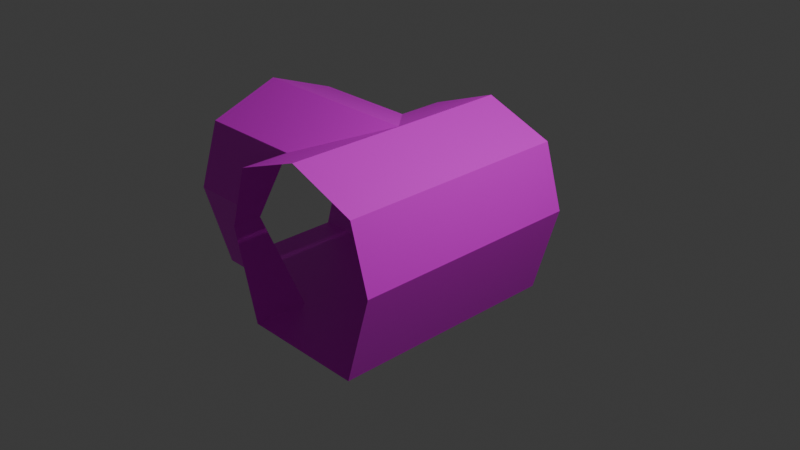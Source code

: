# Source: hallway_T.blend  (saved by Blender 4.2.66; exported with 4.5.12 LTS)
import bpy
from mathutils import Matrix  # noqa: F401  (used for matrix-valued properties, if any)

bpy.ops.wm.read_factory_settings(use_empty=True)
scene = bpy.context.scene
scene.name = 'Scene'

# ---- collections
col_collection = bpy.data.collections.new('Collection'); scene.collection.children.link(col_collection)

# ---- images (referenced by path relative to the original .blend; pixels are not part of the script)
import os
ASSET_DIR = os.environ.get("B2B_ASSET_DIR", "")  # directory of the original .blend (textures are referenced by path, not embedded)
HERE = os.path.dirname(os.path.abspath(__file__))  # packed textures are extracted next to this script under _unpacked/

def load_image(name, relpath, width, height, colorspace="sRGB"):
    """Load a texture the original file referenced (path relative to the .blend, or extracted next to this script)."""
    p = next((c for c in (os.path.join(HERE, relpath), os.path.join(ASSET_DIR, relpath)) if relpath and os.path.exists(c)), "")
    if p:
        img = bpy.data.images.load(p, check_existing=True)
        img.name = name
    else:  # same state as the original file: an image datablock whose file is absent (Cycles renders it pink)
        img = bpy.data.images.new(name, width, height)
        img.source = "FILE"
        img.filepath = "//" + (relpath or name)
    img.colorspace_settings.name = colorspace
    return img
img_ground_rock_texture_jpg = load_image('ground_rock_texture.jpg', 'ground_rock_texture.jpg', 1024, 1024, 'sRGB')
img_rock_brick_texture_png = load_image('rock_brick_texture.png', 'rock_brick_texture.png', 1024, 1024, 'sRGB')
img_red_brick_texture_jpg = load_image('red_brick_texture.jpg', 'red_brick_texture.jpg', 1024, 1024, 'sRGB')

# ---- materials (node trees are filled in below, after node groups)
mat_ground = bpy.data.materials.new('ground')
mat_rocks = bpy.data.materials.new('rocks')
mat_bricks = bpy.data.materials.new('bricks')

# ---- material node trees
mat_ground.use_nodes = True; mat_ground.node_tree.nodes.clear()
_N = mat_ground.node_tree.nodes; _L = mat_ground.node_tree.links
n0 = _N.new('ShaderNodeBsdfPrincipled'); n0.name = 'Principled BSDF'; n0.location = (10, 300)
n1 = _N.new('ShaderNodeOutputMaterial'); n1.name = 'Material Output'; n1.location = (300, 300)
n2 = _N.new('ShaderNodeTexImage'); n2.name = 'Image Texture'; n2.location = (-280, 271)
n2.image = img_ground_rock_texture_jpg
_L.new(n0.outputs[0], n1.inputs[0])
_L.new(n2.outputs[0], n0.inputs[0])
n1.is_active_output = True
mat_rocks.use_nodes = True; mat_rocks.node_tree.nodes.clear()
_N = mat_rocks.node_tree.nodes; _L = mat_rocks.node_tree.links
n0 = _N.new('ShaderNodeBsdfPrincipled'); n0.name = 'Principled BSDF'; n0.location = (10, 300)
n1 = _N.new('ShaderNodeOutputMaterial'); n1.name = 'Material Output'; n1.location = (300, 300)
n2 = _N.new('ShaderNodeTexImage'); n2.name = 'Image Texture'; n2.location = (-280, 271)
n2.image = img_rock_brick_texture_png
_L.new(n0.outputs[0], n1.inputs[0])
_L.new(n2.outputs[0], n0.inputs[0])
n1.is_active_output = True
mat_bricks.use_nodes = True; mat_bricks.node_tree.nodes.clear()
_N = mat_bricks.node_tree.nodes; _L = mat_bricks.node_tree.links
n0 = _N.new('ShaderNodeBsdfPrincipled'); n0.name = 'Principled BSDF'; n0.location = (10, 300)
n1 = _N.new('ShaderNodeOutputMaterial'); n1.name = 'Material Output'; n1.location = (357, 285)
n2 = _N.new('ShaderNodeTexImage'); n2.name = 'Image Texture'; n2.location = (-280, 271)
n2.image = img_red_brick_texture_jpg
_L.new(n0.outputs[0], n1.inputs[0])
_L.new(n2.outputs[0], n0.inputs[0])
n1.is_active_output = True

# ---- world
world_world = bpy.data.worlds.new('World'); scene.world = world_world
world_world.use_nodes = True; world_world.node_tree.nodes.clear()
_N = world_world.node_tree.nodes; _L = world_world.node_tree.links
n0 = _N.new('ShaderNodeOutputWorld'); n0.name = 'World Output'; n0.location = (300, 300)
n1 = _N.new('ShaderNodeBackground'); n1.name = 'Background'; n1.location = (10, 300)
n1.inputs[0].default_value = (0.05088, 0.05088, 0.05088, 1.0)
_L.new(n1.outputs[0], n0.inputs[0])
n0.is_active_output = True
world_world.color = (0.05088, 0.05088, 0.05088)
world_world.sun_shadow_jitter_overblur = 0.0

# ---- cameras
cam_camera = bpy.data.cameras.new('Camera')
cam_camera.clip_end = 100.0
cam_camera.ortho_scale = 7.314

# ---- lights
light_light = bpy.data.lights.new('Light', 'POINT')
light_light.energy = 1000.0
light_light.shadow_soft_size = 0.1

# ---- meshes
me_cylinder_001 = bpy.data.meshes.new('Cylinder.001')
me_cylinder_001.from_pydata([(0.0, 1.0, -1.0), (3.725e-10, 0.9976, 1.0), (0.7857, 0.7071, -1.0), (1.0, 0.0, -1.0), (0.7071, -1.003, -1.0), (-0.7071, -1.003, -1.0), (-1.0, 0.0, -1.0), (-0.7857, 0.7071, -1.0), (1.322, 1.0, 1.008), (-1.322, 1.0, 1.008), (1.322, 0.7071, 1.794), (-1.322, 0.7071, 1.794), (1.322, 1.456e-07, 2.008), (-1.322, 3e-08, 2.008), (1.322, -1.003, 1.715), (-1.322, -1.003, 1.715), (1.322, -1.003, 0.301), (-1.322, -1.003, 0.301), (1.322, 5.814e-08, 0.008127), (-1.322, -5.743e-08, 0.008127), (1.322, 0.7071, 0.2224), (-1.322, 0.7071, 0.2224), (0.7071, -1.003, 0.301), (-0.7071, -1.003, 0.301), (1.0, 0.0, 0.008127), (1.0, 4.407e-08, 0.008127), (0.7857, 0.7071, 0.2224), (0.7857, 0.7071, 0.2224), (0.7857, 0.7071, 0.2224), (0.7857, 0.7071, 0.2224), (1.0, 0.0, 0.008127), (1.0, 4.407e-08, 0.008127), (-1.0, -4.336e-08, 0.008127), (-1.0, -4.336e-08, 0.008127), (-1.0, 0.0, 0.008127), (-1.0, 0.0, 0.008127), (-0.7857, 0.7071, 0.2224), (-0.7857, 0.7071, 0.2224), (-0.7857, 0.7071, 0.2224), (-0.7857, 0.7071, 0.2224), (1.322, -1.003, 0.301), (-1.322, -5.743e-08, 0.008127), (-1.322, 0.7071, 0.2224), (1.322, 5.814e-08, 0.008127), (-1.322, 1.0, 1.008), (1.322, 0.7071, 0.2224), (0.0, 1.0, 1.008), (-1.192e-07, 0.7071, 1.794), (0.0, 8.778e-08, 2.008), (0.0, -1.003, 1.715), (1.192e-07, -1.003, 0.301)], [(28, 26), (16, 43), (18, 45), (42, 19), (27, 29), (20, 8), (9, 21), (28, 2), (30, 3), (32, 34), (36, 38), (19, 32), (21, 36), (24, 31), (30, 25), (33, 35), (37, 39)], [(46, 44, 11, 47), (47, 11, 13, 48), (48, 13, 15, 49), (2, 0, 1, 29), (1, 8, 45, 29), (2, 29, 31, 3), (43, 40, 22, 31), (23, 5, 4, 22), (3, 31, 22, 4), (43, 31, 29, 45), (0, 7, 39, 1), (42, 39, 35, 41), (44, 1, 39, 42), (41, 35, 23, 17), (50, 40, 14, 49), (6, 35, 39, 7), (5, 23, 35, 6), (17, 50, 49, 15), (12, 48, 49, 14), (10, 47, 48, 12), (8, 46, 47, 10)])
me_cylinder_001.polygons.foreach_set('material_index', [2, 2, 1, 2, 2, 2, 1, 0, 1, 2, 2, 2, 2, 1, 0, 2, 1, 0, 1, 2, 2])
_uv = me_cylinder_001.uv_layers.new(name='UVMap')
_uv.uv.foreach_set('vector', [0.9873, 0.9964, 0.001291, 0.9977, -0.001424, 0.002912, 0.9846, 0.003583, 0.9835, 1.001, 0.002181, 1.005, -0.0001763, 0.00572, 0.9811, 0.0005784, 0.9955, 1.0, 0.0002627, 1.0, 0.0002626, -0.0002627, 0.9955, -0.0002627, 0.9963, 2.384e-08, 0.9963, 0.9433, -0.002656, 0.9424, 0.2565, 4.649e-08, -0.0005396, 0.006258, 0.9984, 6.989e-08, 0.9984, 0.6343, 0.3957, 0.6343, 0.1667, 2.823e-07, 0.822, 3.773e-08, 0.736, 1.0, 0.1667, 1.0, 8.742e-08, 1.0, 0.0, 0.0, 0.5883, 6.264e-08, 0.308, 1.0, 0.92, 1.0, 3.335e-08, 1.0, -4.215e-08, 8.429e-08, 0.92, 1.484e-08, 5.188e-15, 6.872e-08, 0.7749, -1.269e-08, 1.0, 0.8033, 6.064e-08, 0.8033, 0.9235, 1.0, 0.36, 1.0, 0.1667, 1.827e-14, 0.9235, 8.369e-08, 0.9984, 1.266e-08, 0.9984, 0.9433, 0.2629, 0.9433, 0.003694, 0.0009497, 0.1667, 8.067e-08, 0.6504, -1.408e-08, 0.4571, 1.0, 0.1667, 1.0, -0.002656, -2.318e-11, 0.9921, 0.006258, 0.5958, 0.6343, -0.002656, 0.6343, 0.5883, 1.0, 0.2803, 1.0, -5.704e-08, 6.506e-15, 0.5883, 1.61e-07, 0.9347, 1.0, 3.492e-08, 1.0, 0.0, 0.0, 0.9347, -2.713e-08, 0.1667, 4.034e-08, 0.8334, -2.834e-08, 0.9193, 1.0, 0.1667, 1.0, -4.581e-08, 3.459e-15, 1.0, -7.55e-08, 0.7749, 0.8033, 1.483e-08, 0.8033, 0.9347, 1.0, 5.892e-08, 1.0, 2.4e-08, 8.429e-08, 0.9347, 5.716e-08, 1.0, 1.0, 0.01452, 1.0, 0.01452, -0.0002627, 1.0, -0.0002627, 0.9995, 0.9983, 0.02883, 1.001, 0.02647, 0.0005784, 0.9971, -0.004563, 1.003, 0.9951, 0.01128, 0.9964, 0.008569, 0.003583, 0.9999, 0.004254])
me_cylinder_001.materials.append(mat_ground)
me_cylinder_001.materials.append(mat_rocks)
me_cylinder_001.materials.append(mat_bricks)
me_cylinder_001.update()

# ---- objects
ob_cylinder_001 = bpy.data.objects.new('Cylinder.001', me_cylinder_001)
ob_light = bpy.data.objects.new('Light', light_light)
ob_camera = bpy.data.objects.new('Camera', cam_camera)

# ---- transforms, parenting, visibility, modifiers, constraints
ob_cylinder_001.location = (-1.008, 0.0, 0.0)
ob_cylinder_001.rotation_euler = (1.571, -0.0, 1.571)
ob_light.location = (4.076, 1.005, 5.904)
ob_light.rotation_euler = (0.6503, 0.05522, 1.866)
ob_light.lock_rotations_4d = False
ob_light.empty_display_type = 'ARROWS'
ob_light.color = (0.0, 0.0, 0.0, 0.0)
ob_light.lineart.crease_threshold = 0.0
ob_camera.location = (7.359, -6.926, 4.958)
ob_camera.rotation_euler = (1.109, 0.0, 0.8149)
ob_camera.lock_rotations_4d = False
ob_camera.empty_display_type = 'ARROWS'
ob_camera.color = (0.0, 0.0, 0.0, 0.0)
ob_camera.display_type = 'WIRE'
ob_camera.lineart.crease_threshold = 0.0

# ---- collection membership
scene.collection.objects.link(ob_cylinder_001)
col_collection.objects.link(ob_light)
col_collection.objects.link(ob_camera)

# ---- scene / render settings (as saved in the file)
scene.camera = ob_camera
scene.frame_start = 1; scene.frame_end = 250; scene.frame_set(1)
scene.render.engine = 'BLENDER_EEVEE_NEXT'
bpy.context.view_layer.update()

